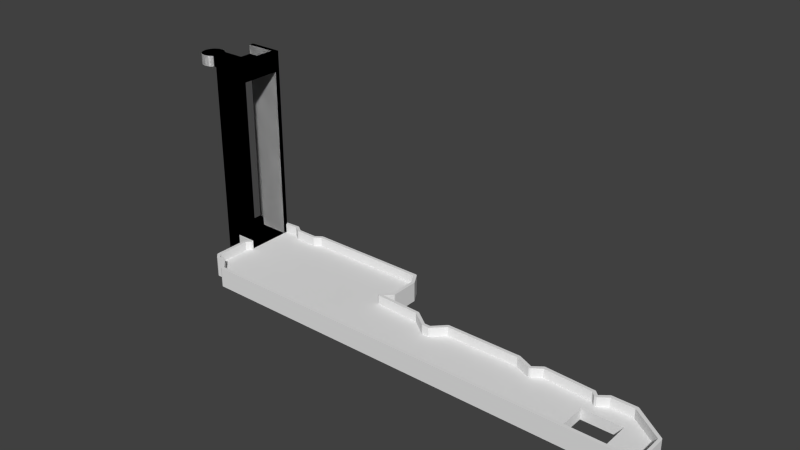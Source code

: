 # Source: 7.blend  (saved by Blender 2.68.0; exported with 4.5.12 LTS)
import bpy
from mathutils import Matrix  # noqa: F401  (used for matrix-valued properties, if any)

bpy.ops.wm.read_factory_settings(use_empty=True)
scene = bpy.context.scene
scene.name = 'Scene'

# ---- collections
col_collection_1 = bpy.data.collections.new('Collection 1'); scene.collection.children.link(col_collection_1)

# ---- world
world_world = bpy.data.worlds.new('World'); scene.world = world_world
world_world.color = (0.05088, 0.05088, 0.05088)
world_world.use_sun_shadow = False
world_world.sun_shadow_jitter_overblur = 0.0
world_world.cycles.sampling_method = 'MANUAL'
world_world.cycles.sample_map_resolution = 256

# ---- meshes
me_e1 = bpy.data.meshes.new('E1')
me_e1.from_pydata([(0.0, 5.7, 2.6), (0.0, 6.3, -1.258e-16), (0.0, 0.6, 2.6), (0.0, 0.6, 25.4), (0.0, 0.0, 26.6), (0.0, 0.6, 26.6), (0.0, 5.7, 24.0), (0.0, 0.6, 24.0), (0.0, 5.7, 25.4), (0.0, 5.7, 26.6), (0.0, 6.3, 26.6), (0.0, 0.0, -1.258e-16), (4.5, 0.0, -1.258e-16), (4.5, 0.0, 26.6), (4.5, 6.3, -1.258e-16), (4.5, 6.3, 26.6), (3.9, 0.6, 26.6), (3.9, 5.7, 26.6), (3.9, 5.7, 25.4), (3.9, 0.6, 25.4), (0.6, 0.6, 2.6), (4.5, 0.6, 24.0), (4.5, 0.6, 1.4), (0.6, 0.6, 1.4), (4.5, 5.7, 24.0), (0.6, 5.7, 2.6), (4.5, 5.7, 1.4), (0.6, 5.7, 1.4), (-5.5, 3.15, 24.0), (-5.386, 3.724, 24.0), (-5.386, 2.576, 24.0), (-5.061, 4.211, 24.0), (-4.574, 4.536, 24.0), (-4.0, 4.65, 24.0), (-3.426, 4.536, 24.0), (-2.939, 4.211, 24.0), (-2.899, 4.15, 24.0), (-1e-07, 4.15, 24.0), (-1e-07, 2.15, 24.0), (-2.899, 2.15, 24.0), (-2.939, 2.089, 24.0), (-3.426, 1.764, 24.0), (-4.0, 1.65, 24.0), (-4.574, 1.764, 24.0), (-5.061, 2.089, 24.0), (-5.5, 3.15, 25.4), (-5.386, 3.724, 25.4), (-5.386, 2.576, 25.4), (-5.061, 2.089, 25.4), (-4.574, 1.764, 25.4), (-4.0, 1.65, 25.4), (-3.426, 1.764, 25.4), (-2.939, 2.089, 25.4), (-2.899, 2.15, 25.4), (-1e-07, 2.15, 25.4), (-1e-07, 4.15, 25.4), (-2.899, 4.15, 25.4), (-2.939, 4.211, 25.4), (-3.426, 4.536, 25.4), (-4.0, 4.65, 25.4), (-4.574, 4.536, 25.4), (-5.061, 4.211, 25.4)], [], [(0, 1, 2), (3, 4, 5), (6, 1, 0), (7, 4, 3), (1, 8, 9), (1, 9, 10), (11, 4, 7), (11, 7, 2), (11, 2, 1), (7, 3, 6), (1, 6, 8), (8, 6, 3), (4, 11, 12), (13, 4, 12), (11, 1, 12), (12, 1, 14), (1, 10, 14), (14, 10, 15), (5, 4, 13), (16, 5, 13), (10, 9, 15), (9, 17, 15), (15, 16, 13), (17, 16, 15), (9, 8, 18), (17, 9, 18), (8, 3, 19), (18, 8, 19), (3, 5, 19), (19, 5, 16), (2, 7, 20), (20, 7, 21), (20, 21, 22), (20, 22, 23), (7, 6, 21), (21, 6, 24), (6, 0, 25), (26, 6, 25), (27, 26, 25), (26, 24, 6), (0, 2, 20), (25, 0, 20), (22, 12, 14), (26, 22, 14), (13, 12, 22), (24, 26, 14), (13, 22, 21), (15, 24, 14), (15, 13, 24), (21, 24, 13), (19, 16, 18), (18, 16, 17), (20, 23, 27), (25, 20, 27), (27, 23, 22), (26, 27, 22), (28, 29, 30), (30, 29, 31), (30, 31, 32), (30, 32, 33), (30, 33, 34), (30, 34, 35), (30, 35, 36), (30, 36, 37), (30, 37, 38), (30, 38, 39), (30, 39, 40), (30, 40, 41), (30, 41, 42), (30, 42, 43), (30, 43, 44), (28, 45, 29), (29, 45, 46), (28, 30, 45), (45, 30, 47), (30, 44, 47), (47, 44, 48), (48, 44, 43), (49, 48, 43), (49, 43, 42), (50, 49, 42), (50, 42, 41), (51, 50, 41), (51, 41, 40), (52, 51, 40), (52, 40, 39), (53, 52, 39), (53, 39, 38), (54, 53, 38), (54, 38, 37), (55, 54, 37), (36, 56, 37), (37, 56, 55), (36, 35, 57), (56, 36, 57), (34, 58, 35), (35, 58, 57), (33, 59, 34), (34, 59, 58), (32, 60, 33), (33, 60, 59), (31, 61, 32), (32, 61, 60), (29, 46, 31), (31, 46, 61), (46, 45, 47), (49, 46, 48), (48, 46, 47), (50, 46, 49), (51, 46, 50), (52, 46, 51), (53, 46, 52), (54, 46, 53), (55, 46, 54), (56, 46, 55), (57, 46, 56), (58, 46, 57), (59, 46, 58), (60, 46, 59), (61, 46, 60)])
me_e1.use_remesh_preserve_volume = False
me_e1.use_remesh_preserve_attributes = False
me_e1.use_mirror_vertex_groups = False
me_e1.update()
me_i_001 = bpy.data.meshes.new('I.001')
me_i_001.from_pydata([(0.889, 7.493, 0.0), (0.0, 8.407, 0.0), (2.22e-16, 11.97, -6.291e-17), (0.0, 13.21, 0.0), (0.3, 13.5, 0.0), (0.2899, 13.65, -6.291e-17), (0.2913, 13.65, -6.291e-17), (0.5268, 13.65, -6.291e-17), (0.6163, 13.65, -6.291e-17), (1.808, 13.65, -6.291e-17), (3.3, 13.65, -1.258e-16), (3.3, 11.23, -6.291e-17), (3.3, 11.1, -6.291e-17), (3.3, 10.25, -6.291e-17), (3.3, 9.326, -6.291e-17), (3.3, 9.311, -6.291e-17), (3.3, 9.292, -6.291e-17), (3.3, 8.138, -6.291e-17), (3.3, 8.123, -6.291e-17), (3.3, 7.959, -6.291e-17), (3.3, 7.949, -6.291e-17), (3.3, 7.607, -6.291e-17), (3.3, 7.595, -6.291e-17), (3.3, 7.511, -6.291e-17), (3.3, 7.485, -6.291e-17), (3.3, 7.483, -6.291e-17), (3.3, 7.373, -6.291e-17), (3.3, 7.35, -1.258e-16), (2.153, 7.35, -6.291e-17), (2.054, 7.35, -6.291e-17), (2.044, 7.35, -6.291e-17), (2.043, 7.35, -6.291e-17), (0.896, 7.492, 0.0), (1.518, 7.35, -6.291e-17), (0.8782, 7.35, -6.291e-17), (0.287, 13.69, 0.0), (0.2899, 13.65, 2.024), (0.287, 13.69, 2.6), (0.5233, 13.71, 0.0), (0.2899, 13.65, 2.334), (0.61, 13.79, 0.0), (0.2899, 13.65, 2.461), (0.5233, 13.71, 1.4), (1.83, 13.79, 0.0), (0.2899, 13.65, 2.6), (1.83, 13.79, 1.4), (0.61, 13.79, 1.4), (5.088, 14.0, 0.0), (2.658, 13.65, 2.6), (5.088, 14.0, 2.6), (5.215, 13.97, 0.0), (3.3, 13.49, 2.6), (5.037, 13.59, 2.6), (3.3, 13.59, 2.6), (2.86, 13.65, 2.6), (3.3, 13.65, 2.6), (6.053, 13.39, 0.0), (3.3, 13.49, 1.841), (5.037, 13.59, 1.4), (5.9, 13.03, 2.6), (5.215, 13.97, 2.6), (8.644, 13.39, 0.0), (3.3, 13.49, 1.4), (5.9, 13.03, 1.4), (6.002, 13.01, 2.6), (6.053, 13.39, 2.6), (9.482, 13.97, 0.0), (3.3, 13.46, 1.4), (3.3, 13.11, 1.4), (6.002, 13.01, 1.4), (8.644, 13.39, 2.6), (9.609, 14.0, 0.0), (3.3, 13.1, 1.4), (8.694, 13.01, 1.4), (8.694, 13.01, 2.6), (9.482, 13.97, 2.6), (25.2, 14.0, 0.0), (3.3, 13.09, 1.4), (25.89, 12.25, 1.4), (8.821, 13.03, 2.6), (9.66, 13.59, 2.6), (9.609, 14.0, 2.6), (25.38, 13.9, 0.0), (3.3, 12.65, 1.4), (25.89, 8.792, 1.4), (3.3, 13.05, 1.4), (8.821, 13.03, 1.4), (25.08, 13.59, 2.6), (25.38, 13.9, 2.6), (25.2, 14.0, 2.6), (26.27, 12.4, 0.0), (24.75, 7.649, 1.4), (3.3, 12.47, 1.4), (25.89, 8.792, 2.6), (25.08, 13.59, 1.4), (9.66, 13.59, 1.4), (26.3, 12.3, 0.0), (3.3, 12.44, 1.4), (24.72, 7.42, 1.4), (24.75, 7.649, 2.6), (25.89, 12.25, 2.6), (26.27, 12.4, 2.6), (26.3, 8.69, 0.0), (24.72, 7.42, 2.6), (3.3, 12.42, 1.4), (24.9, 7.293, 1.4), (26.3, 8.69, 2.6), (26.3, 12.3, 2.6), (26.25, 8.563, 0.0), (3.487, 7.268, 1.4), (3.3, 7.95, 1.4), (3.3, 7.587, 1.4), (24.9, 7.293, 2.6), (26.25, 8.563, 2.6), (25.36, 7.674, 0.0), (32.88, 5.54, 1.4), (3.3, 7.456, 1.4), (3.335, 7.395, 1.4), (25.36, 7.674, 2.6), (30.92, 7.395, 0.0), (30.84, 7.014, 1.4), (33.0, 5.49, 1.4), (3.335, 7.395, 2.6), (3.3, 7.399, 1.4), (30.84, 7.014, 2.6), (31.02, 7.369, 0.0), (54.31, 1.448, 1.4), (32.88, 5.54, 2.6), (3.3, 7.399, 1.417), (3.3, 7.399, 2.6), (3.487, 7.268, 2.6), (30.92, 7.395, 2.6), (33.05, 5.896, 0.0), (62.92, 0.206, 1.4), (33.89, 5.49, 1.4), (33.0, 5.49, 2.6), (3.3, 7.368, 2.6), (3.437, 7.064, 2.6), (31.02, 7.369, 2.6), (54.31, 1.448, 0.0), (5.773, 0.206, 1.4), (59.31, 1.448, 1.4), (34.04, 5.566, 1.4), (33.05, 5.896, 2.6), (3.277, 7.35, 2.6), (2.878, 7.039, 2.6), (3.3, 7.35, 2.6), (3.437, 7.064, 1.4), (33.81, 5.896, 0.0), (63.15, -0.149, 0.0), (5.773, 0.206, 2.6), (4.351, 1.629, 1.4), (63.41, 0.689, 1.4), (59.31, 1.448, 0.0), (35.49, 6.988, 1.4), (33.89, 5.49, 2.6), (2.86, 7.35, 2.6), (1.956, 7.35, 2.6), (2.903, 6.506, 2.6), (2.903, 2.188, 1.4), (54.31, 4.953, 0.0), (63.74, 0.46, 0.0), (63.0, -0.2, 0.0), (4.351, 1.629, 2.6), (62.92, 0.206, 2.6), (4.199, 1.705, 1.4), (59.31, 4.953, 1.4), (59.31, 4.953, 0.0), (47.02, 6.125, 1.4), (34.04, 5.566, 2.6), (33.81, 5.896, 2.6), (0.8782, 7.35, 2.6), (0.871, 7.293, 2.6), (2.548, 6.734, 2.6), (2.903, 6.506, 1.4), (3.386, 1.705, 1.4), (55.23, 6.556, 0.0), (63.15, -0.149, 2.6), (63.0, -0.2, 2.6), (4.199, 1.705, 2.6), (5.57, -0.149, 2.6), (63.41, 0.689, 2.6), (63.41, 4.093, 1.4), (63.79, 4.194, 0.0), (47.23, 6.15, 1.4), (44.97, 6.988, 1.4), (35.49, 6.988, 2.6), (0.8782, 7.35, 2.256), (2.878, 7.039, 0.0), (2.903, 2.188, 2.6), (35.26, 7.344, 0.0), (54.31, 4.953, 1.4), (47.07, 6.531, 0.0), (63.79, 0.587, 0.0), (63.74, 0.46, 2.6), (5.697, -0.2, 2.6), (4.122, 1.299, 2.6), (3.386, 1.705, 2.6), (55.05, 6.15, 1.4), (63.71, 4.372, 0.0), (47.02, 6.125, 2.6), (44.97, 6.988, 2.6), (0.8782, 7.35, 1.856), (0.871, 7.293, 0.0), (2.548, 6.734, 0.0), (2.497, 6.607, 2.6), (35.39, 7.395, 0.0), (35.26, 7.344, 2.6), (45.07, 7.395, 0.0), (54.74, 7.039, 0.0), (5.697, -0.2, 0.0), (5.57, -0.149, 0.0), (63.41, 4.093, 2.6), (55.33, 6.15, 1.4), (48.37, 6.988, 1.4), (63.71, 4.372, 2.6), (63.79, 0.587, 2.6), (47.23, 6.15, 2.6), (2.497, 2.111, 2.6), (45.07, 7.395, 2.6), (54.62, 7.09, 0.0), (54.74, 7.039, 2.6), (59.52, 7.369, 0.0), (2.497, 6.607, 0.0), (3.31, 1.299, 2.6), (4.122, 1.299, 0.0), (59.34, 6.988, 2.6), (56.47, 6.988, 1.4), (55.05, 6.15, 2.6), (54.52, 6.709, 1.4), (63.79, 4.194, 2.6), (59.52, 7.369, 2.6), (35.39, 7.395, 2.6), (47.07, 6.531, 2.6), (48.32, 7.395, 0.0), (54.62, 7.09, 2.6), (55.23, 6.556, 2.6), (59.39, 7.395, 0.0), (59.34, 6.988, 1.4), (55.33, 6.15, 2.6), (54.52, 6.709, 2.6), (48.37, 6.988, 2.6), (2.497, 2.111, 0.0), (2.548, 1.959, 2.6), (48.19, 7.369, 0.0), (48.32, 7.395, 2.6), (56.27, 7.369, 0.0), (56.4, 7.395, 0.0), (59.39, 7.395, 2.6), (3.31, 1.299, 0.0), (56.47, 6.988, 2.6), (3.157, 1.349, 0.0), (2.548, 1.959, 0.0), (3.157, 1.349, 2.6), (48.19, 7.369, 2.6), (56.27, 7.369, 2.6), (56.4, 7.395, 2.6), (0.0, 8.407, 1.4), (0.4445, 7.95, 1.4), (0.8179, 7.95, 1.4), (0.02458, 13.05, 1.4), (3.886e-16, 12.27, 1.4), (0.0, 13.05, 1.4), (0.8242, 7.95, 1.4), (0.02477, 13.05, 1.4), (0.88, 7.95, 1.4), (0.02644, 13.05, 1.4), (3.017, 7.95, 1.4), (0.09065, 13.05, 1.4), (3.087, 7.95, 1.4), (0.09275, 13.05, 1.4), (0.6651, 13.05, 1.4), (0.6749, 13.05, 1.4), (0.7034, 13.05, 1.4), (0.9263, 13.05, 1.4), (-1.2, 13.05, 2.6), (-1.2, 13.65, -1.258e-16), (-1.2, 7.95, 2.6), (-0.6, 7.95, 2.6), (-1.2, 13.05, 24.0), (-1.2, 7.35, -1.258e-16), (-0.6, 13.05, 2.6), (-1.2, 7.95, 24.0), (-1.2, 13.05, 25.4), (-0.6, 13.05, 1.4), (3.3, 7.95, 24.0), (-1.2, 13.05, 26.6), (-1.2, 7.95, 25.4), (-1.2, 7.35, 26.6), (-0.6, 7.95, 1.4), (-1.2, 13.65, 26.6), (2.7, 13.05, 25.4), (2.7, 7.95, 25.4), (3.3, 13.05, 24.0), (3.3, 7.35, 26.6), (3.3, 13.65, 26.6), (2.7, 13.05, 26.6), (-1.2, 7.95, 26.6), (2.7, 7.95, 26.6), (-6.7, 10.5, 24.0), (-6.586, 11.07, 24.0), (-6.586, 9.926, 24.0), (-6.7, 10.5, 25.4), (-6.261, 11.56, 24.0), (-6.586, 9.926, 25.4), (-6.586, 11.07, 25.4), (-5.774, 11.89, 24.0), (-6.261, 9.439, 24.0), (-5.2, 12.0, 24.0), (-6.261, 11.56, 25.4), (-6.261, 9.439, 25.4), (-5.774, 9.114, 24.0), (-4.626, 11.89, 24.0), (-5.774, 11.89, 25.4), (-5.774, 9.114, 25.4), (-5.2, 9.0, 24.0), (-4.139, 11.56, 24.0), (-5.2, 12.0, 25.4), (-5.2, 9.0, 25.4), (-4.626, 9.114, 24.0), (-4.099, 11.5, 24.0), (-4.626, 11.89, 25.4), (-4.626, 9.114, 25.4), (-4.139, 9.439, 24.0), (-1.2, 11.5, 24.0), (-4.139, 11.56, 25.4), (-4.139, 9.439, 25.4), (-4.099, 9.5, 24.0), (-1.2, 9.5, 24.0), (-4.099, 11.5, 25.4), (-4.099, 9.5, 25.4), (-1.2, 9.5, 25.4), (-1.2, 11.5, 25.4)], [], [(3, 0, 2), (0, 1, 2), (0, 3, 4), (5, 35, 6, 4), (6, 0, 4), (6, 35, 38, 7), (7, 0, 6), (8, 0, 7, 38), (38, 40, 8), (8, 40, 43, 9), (9, 0, 8), (9, 43, 10, 11), (47, 11, 10), (0, 9, 11), (43, 47, 10), (11, 47, 50, 12), (12, 0, 11), (13, 0, 12, 56), (12, 50, 56), (56, 61, 14, 13), (14, 0, 13), (61, 66, 15, 14), (15, 0, 14), (16, 0, 15, 66), (66, 71, 16), (71, 76, 17, 16), (17, 0, 16), (18, 0, 17, 76), (76, 82, 18), (82, 90, 19, 18), (19, 0, 18), (20, 0, 19, 90), (90, 96, 20), (20, 96, 102, 21), (21, 0, 20), (21, 102, 108, 22), (22, 0, 21), (22, 108, 114, 23), (23, 0, 22), (114, 119, 24, 23), (24, 0, 23), (119, 125, 25, 24), (25, 0, 24), (125, 132, 26, 25), (26, 0, 25), (148, 190, 206), (148, 206, 208), (148, 208, 192), (244, 234, 192), (192, 234, 220), (192, 220, 209), (192, 209, 176), (192, 176, 148), (246, 247, 176), (176, 247, 237), (176, 237, 222), (176, 222, 199), (153, 183, 193), (167, 183, 153), (139, 161, 149), (29, 149, 162, 30), (30, 0, 29), (223, 162, 210), (153, 193, 161), (153, 161, 139), (251, 252, 242), (204, 162, 223), (139, 132, 148), (188, 162, 204), (139, 148, 160), (31, 162, 188, 33), (33, 32, 31), (30, 162, 31), (32, 0, 30, 31), (28, 27, 132, 139), (27, 26, 132), (28, 0, 26, 27), (176, 160, 148), (167, 199, 183), (139, 149, 29, 28), (29, 0, 28), (176, 199, 167), (176, 167, 160), (223, 210, 211), (223, 211, 225), (223, 225, 249), (223, 249, 251), (223, 251, 242), (33, 188, 203, 34), (34, 32, 33), (262, 261, 260), (257, 259, 260, 261), (257, 258, 259), (266, 264, 263, 265), (264, 260, 259, 263), (268, 266, 265, 267), (117, 116, 123), (270, 268, 267, 269), (109, 111, 116, 117), (271, 270, 269, 110), (110, 104, 271), (110, 111, 109, 104), (109, 105, 104), (159, 109, 147), (159, 147, 174), (175, 109, 159), (165, 109, 175), (151, 109, 165), (140, 109, 151), (133, 109, 140), (126, 142, 134), (238, 227, 182), (95, 86, 94), (227, 213, 182), (68, 63, 58, 67), (213, 198, 182), (229, 214, 198), (191, 214, 184), (185, 154, 168), (141, 126, 133), (191, 166, 214), (83, 78, 85, 274), (78, 77, 85), (83, 84, 78), (126, 168, 154), (126, 121, 109), (121, 115, 109), (115, 105, 109), (272, 271, 104, 97), (98, 97, 104, 105), (273, 272, 97, 92), (91, 92, 97, 98), (120, 105, 115), (77, 78, 69, 72), (126, 134, 121), (94, 86, 78), (86, 73, 78), (126, 154, 142), (73, 69, 78), (72, 69, 63, 68), (67, 58, 62), (133, 126, 109), (166, 141, 152), (198, 166, 182), (198, 214, 166), (152, 141, 133), (166, 152, 182), (126, 191, 184), (126, 184, 168), (274, 273, 92, 83), (91, 84, 83, 92), (203, 172, 202, 34), (187, 172, 171), (202, 172, 187), (172, 203, 188), (145, 172, 188), (204, 173, 188), (188, 173, 145), (223, 205, 204), (204, 205, 173), (242, 218, 223), (223, 218, 205), (242, 252, 218), (218, 252, 243), (252, 251, 243), (243, 251, 253), (253, 251, 249), (224, 253, 249), (224, 249, 225), (196, 224, 225), (225, 211, 196), (196, 211, 180), (180, 211, 210), (195, 180, 210), (195, 210, 162), (178, 195, 162), (178, 162, 149), (177, 178, 149), (177, 149, 161), (194, 177, 161), (194, 161, 193), (216, 194, 193), (216, 193, 183), (230, 216, 183), (183, 199, 215), (230, 183, 215), (222, 231, 199), (199, 231, 215), (237, 248, 222), (222, 248, 231), (247, 256, 237), (237, 256, 248), (246, 255, 247), (247, 255, 256), (176, 236, 246), (246, 236, 255), (176, 209, 221), (236, 176, 221), (220, 235, 209), (209, 235, 221), (234, 245, 220), (220, 245, 235), (244, 254, 234), (234, 254, 245), (192, 233, 244), (244, 233, 254), (208, 219, 192), (192, 219, 233), (206, 232, 208), (208, 232, 219), (190, 207, 206), (206, 207, 232), (148, 170, 190), (190, 170, 207), (132, 143, 148), (148, 143, 170), (125, 138, 132), (132, 138, 143), (119, 131, 125), (125, 131, 138), (114, 118, 119), (119, 118, 131), (118, 114, 108), (113, 118, 108), (113, 108, 102), (106, 113, 102), (106, 102, 96), (107, 106, 96), (96, 90, 101), (107, 96, 101), (90, 82, 88), (101, 90, 88), (76, 89, 82), (82, 89, 88), (71, 81, 76), (76, 81, 89), (66, 75, 71), (71, 75, 81), (61, 70, 66), (66, 70, 75), (56, 65, 61), (61, 65, 70), (50, 60, 56), (56, 60, 65), (47, 49, 50), (50, 49, 60), (35, 37, 38), (45, 37, 49), (43, 49, 47), (42, 37, 45), (38, 37, 42), (45, 49, 43), (40, 46, 43), (43, 46, 45), (38, 42, 40), (40, 42, 46), (36, 37, 35, 5), (39, 37, 36), (41, 37, 39), (44, 37, 41), (191, 160, 167), (166, 191, 167), (126, 139, 160), (191, 126, 160), (153, 141, 167), (167, 141, 166), (139, 126, 153), (153, 126, 141), (62, 58, 57), (57, 58, 52, 51), (52, 58, 63), (59, 52, 63), (59, 63, 69), (64, 59, 69), (64, 69, 73), (74, 64, 73), (74, 73, 86), (79, 74, 86), (79, 86, 95), (80, 79, 95), (80, 95, 94), (87, 80, 94), (94, 78, 87), (87, 78, 100), (84, 93, 78), (78, 93, 100), (91, 99, 84), (84, 99, 93), (98, 103, 91), (91, 103, 99), (103, 98, 105), (112, 103, 105), (112, 105, 120), (124, 112, 120), (124, 120, 115), (127, 124, 115), (127, 115, 121), (135, 127, 121), (135, 121, 134), (155, 135, 134), (155, 134, 142), (169, 155, 142), (169, 142, 154), (186, 169, 154), (186, 154, 185), (201, 186, 185), (201, 185, 168), (200, 201, 168), (200, 168, 184), (217, 200, 184), (217, 184, 214), (241, 217, 214), (241, 214, 229), (240, 241, 229), (229, 198, 240), (240, 198, 228), (228, 198, 213), (239, 228, 213), (239, 213, 227), (250, 239, 227), (250, 227, 238), (226, 250, 238), (226, 238, 182), (212, 226, 182), (152, 181, 182), (182, 181, 212), (133, 164, 152), (152, 164, 181), (140, 150, 133), (133, 150, 164), (140, 151, 163), (150, 140, 163), (165, 179, 151), (151, 179, 163), (175, 197, 165), (165, 197, 179), (175, 159, 189), (197, 175, 189), (189, 159, 174), (158, 189, 174), (158, 174, 147), (137, 158, 147), (137, 147, 109), (130, 137, 109), (117, 122, 109), (109, 122, 130), (128, 117, 123), (122, 117, 128, 129), (48, 49, 37, 44), (59, 49, 52), (49, 48, 54, 55), (53, 51, 49, 55), (51, 52, 49), (64, 49, 59), (65, 49, 64), (70, 74, 79), (106, 100, 93), (103, 93, 99), (112, 93, 103), (136, 146, 137, 122), (144, 145, 137, 146), (118, 93, 112), (100, 107, 87), (106, 107, 100), (143, 127, 135), (170, 155, 169), (207, 170, 186), (217, 201, 200), (233, 201, 217), (143, 138, 127), (239, 240, 228), (236, 240, 239), (70, 65, 74), (230, 226, 212), (194, 212, 181), (178, 181, 164), (180, 164, 150), (205, 218, 189), (179, 150, 163), (158, 137, 145), (196, 150, 179), (224, 218, 243), (218, 197, 189), (122, 137, 130), (131, 118, 124), (224, 196, 197), (248, 256, 226), (255, 236, 250), (145, 173, 158), (224, 197, 218), (145, 144, 156, 157), (122, 129, 136), (196, 180, 150), (81, 75, 88), (253, 224, 243), (248, 226, 231), (197, 196, 179), (195, 164, 180), (178, 164, 195), (177, 181, 178), (194, 181, 177), (216, 212, 194), (230, 212, 216), (215, 226, 230), (231, 226, 215), (226, 256, 250), (236, 221, 240), (256, 255, 250), (75, 70, 80), (250, 236, 239), (235, 240, 221), (235, 245, 240), (254, 233, 241), (240, 245, 241), (233, 219, 201), (245, 254, 241), (241, 233, 217), (219, 232, 201), (170, 143, 155), (201, 232, 186), (232, 207, 186), (186, 170, 169), (155, 143, 135), (127, 138, 124), (113, 106, 93), (138, 131, 124), (124, 118, 112), (113, 93, 118), (107, 101, 87), (75, 80, 87), (89, 81, 88), (88, 75, 87), (80, 70, 79), (65, 60, 49), (74, 65, 64), (189, 173, 205), (172, 145, 157, 171), (189, 158, 173), (101, 88, 87), (46, 42, 45), (275, 276, 277), (287, 288, 297), (276, 275, 279), (282, 288, 287), (276, 283, 286), (276, 286, 290), (280, 288, 282), (280, 282, 277), (280, 277, 276), (282, 287, 279), (276, 279, 283), (283, 279, 287), (288, 280, 187, 171), (157, 156, 288, 171), (280, 34, 202, 187), (294, 156, 144, 146), (294, 288, 156), (1, 0, 280), (280, 0, 32, 34), (280, 276, 2, 1), (5, 4, 3, 276), (3, 2, 276), (290, 44, 41), (39, 276, 290, 41), (290, 54, 48, 44), (36, 5, 276, 39), (54, 290, 295, 55), (297, 288, 294), (298, 297, 294), (290, 286, 295), (286, 296, 295), (295, 298, 294), (296, 298, 295), (286, 283, 291), (296, 286, 291), (283, 287, 292), (291, 283, 292), (287, 297, 292), (292, 297, 298), (277, 282, 278), (278, 282, 285), (278, 285, 110), (278, 263, 259, 258), (278, 269, 267, 265), (278, 110, 269), (278, 265, 263), (258, 289, 278), (282, 279, 285), (285, 279, 293), (279, 275, 281), (85, 279, 281), (272, 273, 281, 271), (281, 268, 270, 271), (281, 264, 266, 268), (281, 262, 260, 264), (274, 85, 281, 273), (281, 284, 262), (85, 293, 279), (275, 277, 278), (281, 275, 278), (294, 146, 136, 129), (111, 110, 294, 129), (128, 116, 111, 129), (128, 123, 116), (72, 68, 51, 77), (51, 293, 85, 77), (68, 67, 57, 51), (51, 53, 293), (67, 62, 57), (294, 110, 285), (55, 295, 293, 53), (295, 294, 293), (285, 293, 294), (292, 298, 291), (291, 298, 296), (278, 289, 284), (281, 278, 284), (284, 289, 257, 261), (289, 258, 257), (262, 284, 261), (299, 300, 301), (301, 300, 303), (301, 303, 306), (301, 306, 308), (301, 308, 312), (301, 312, 316), (301, 316, 320), (301, 320, 324), (301, 324, 328), (301, 328, 327), (301, 327, 323), (301, 323, 319), (301, 319, 315), (301, 315, 311), (301, 311, 307), (299, 302, 300), (300, 302, 305), (299, 301, 302), (302, 301, 304), (301, 307, 304), (304, 307, 310), (310, 307, 311), (314, 310, 311), (314, 311, 315), (318, 314, 315), (318, 315, 319), (322, 318, 319), (322, 319, 323), (326, 322, 323), (326, 323, 327), (330, 326, 327), (330, 327, 328), (331, 330, 328), (331, 328, 324), (332, 331, 324), (320, 329, 324), (324, 329, 332), (320, 316, 325), (329, 320, 325), (312, 321, 316), (316, 321, 325), (308, 317, 312), (312, 317, 321), (306, 313, 308), (308, 313, 317), (303, 309, 306), (306, 309, 313), (300, 305, 303), (303, 305, 309), (305, 302, 304), (314, 305, 310), (310, 305, 304), (318, 305, 314), (322, 305, 318), (326, 305, 322), (330, 305, 326), (331, 305, 330), (332, 305, 331), (329, 305, 332), (325, 305, 329), (321, 305, 325), (317, 305, 321), (313, 305, 317), (309, 305, 313)])
me_i_001.use_remesh_preserve_volume = False
me_i_001.use_remesh_preserve_attributes = False
me_i_001.use_mirror_vertex_groups = False
me_i_001.update()

# ---- objects
ob_e1 = bpy.data.objects.new('E1', me_e1)
ob_i = bpy.data.objects.new('I', me_i_001)

# ---- transforms, parenting, visibility, modifiers, constraints
ob_e1.location = (-1.2, 7.35, 0.0)
ob_e1.hide_viewport = True
ob_e1.lineart.crease_threshold = 0.0
ob_i.location = (0.0, 0.0, 0.0)
ob_i.lineart.crease_threshold = 0.0

# ---- collection membership
col_collection_1.objects.link(ob_e1)
col_collection_1.objects.link(ob_i)

# ---- scene / render settings (as saved in the file)
scene.frame_start = 1; scene.frame_end = 250; scene.frame_set(1)
scene.render.engine = 'BLENDER_EEVEE_NEXT'
scene.render.image_settings.color_mode = 'RGB'
scene.render.image_settings.compression = 90
scene.render.resolution_percentage = 50
scene.render.dither_intensity = 0.0
scene.cycles.use_denoising = False
scene.cycles.samples = 10
scene.cycles.sampling_pattern = 'TABULATED_SOBOL'
scene.cycles.light_sampling_threshold = 0.0
scene.cycles.use_adaptive_sampling = False
scene.cycles.use_light_tree = False
scene.cycles.blur_glossy = 0.0
scene.cycles.volume_bounces = 1
scene.cycles.pixel_filter_type = 'GAUSSIAN'
scene.cycles.sample_clamp_indirect = 0.0
scene.view_settings.view_transform = 'Standard'
bpy.context.view_layer.update()

# ---- added for rendering (the .blend has no active camera and no usable light): camera, sun
cam_auto = bpy.data.cameras.new('AutoCamera')
cam_auto.lens = 50.0
cam_auto.sensor_width = 36.0
cam_auto.clip_end = 1244.86
ob_auto_camera = bpy.data.objects.new('AutoCamera', cam_auto)
scene.collection.objects.link(ob_auto_camera)
ob_auto_camera.location = (99.4762, -78.2198, 70.0462)
ob_auto_camera.rotation_euler = (1.09748, -7.21219e-08, 0.694738)
scene.camera = ob_auto_camera
light_auto_sun = bpy.data.lights.new('AutoSun', 'SUN')
light_auto_sun.energy = 3.0
light_auto_sun.angle = 0.0523599
ob_auto_sun = bpy.data.objects.new('AutoSun', light_auto_sun)
scene.collection.objects.link(ob_auto_sun)
ob_auto_sun.rotation_euler = (0.872665, 0.174533, 0.523599)
bpy.context.view_layer.update()
